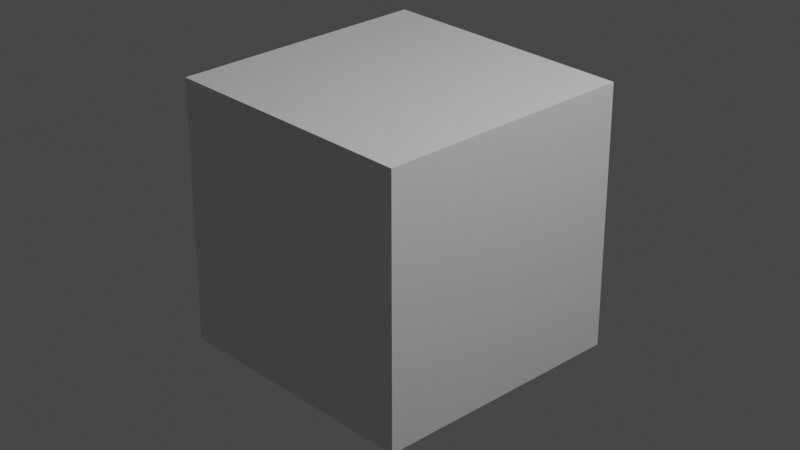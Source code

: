 # Source: cube.blend  (saved by Blender 2.93.21; exported with 4.5.12 LTS)
import bpy
from mathutils import Matrix  # noqa: F401  (used for matrix-valued properties, if any)

bpy.ops.wm.read_factory_settings(use_empty=True)
scene = bpy.context.scene
scene.name = 'Scene'

# ---- collections
col_collection = bpy.data.collections.new('Collection'); scene.collection.children.link(col_collection)

# ---- materials (node trees are filled in below, after node groups)
mat_material = bpy.data.materials.new('Material')
mat_material.alpha_threshold = 0.0
mat_material.use_transparent_shadow = False
mat_material.line_color = (0.0, 0.0, 0.0, 1.0)

# ---- material node trees
mat_material.use_nodes = True; mat_material.node_tree.nodes.clear()
_N = mat_material.node_tree.nodes; _L = mat_material.node_tree.links
n0 = _N.new('ShaderNodeOutputMaterial'); n0.name = 'Material Output'; n0.location = (300, 300)
n1 = _N.new('ShaderNodeBsdfPrincipled'); n1.name = 'Principled BSDF'; n1.location = (10, 300)
n1.distribution = 'GGX'
n1.subsurface_method = 'BURLEY'
n1.inputs[2].default_value = 0.4
n1.inputs[3].default_value = 1.45
n1.inputs[27].default_value = (0.0, 0.0, 0.0, 1.0)
n1.inputs[28].default_value = 1.0
_L.new(n1.outputs[0], n0.inputs[0])
n0.is_active_output = True

# ---- world
world_world = bpy.data.worlds.new('World'); scene.world = world_world
world_world.use_nodes = True; world_world.node_tree.nodes.clear()
_N = world_world.node_tree.nodes; _L = world_world.node_tree.links
n0 = _N.new('ShaderNodeOutputWorld'); n0.name = 'World Output'; n0.location = (300, 300)
n1 = _N.new('ShaderNodeBackground'); n1.name = 'Background'; n1.location = (10, 300)
n1.inputs[0].default_value = (0.05088, 0.05088, 0.05088, 1.0)
_L.new(n1.outputs[0], n0.inputs[0])
n0.is_active_output = True
world_world.color = (0.05088, 0.05088, 0.05088)
world_world.use_sun_shadow = False
world_world.sun_shadow_jitter_overblur = 0.0

# ---- cameras
cam_camera = bpy.data.cameras.new('Camera')
cam_camera.clip_end = 100.0
cam_camera.lens = 73.72
cam_camera.ortho_scale = 7.314

# ---- lights
light_light = bpy.data.lights.new('Light', 'POINT')
light_light.transmission_factor = 0.0
light_light.energy = 1000.0
light_light.shadow_soft_size = 0.1
light_light.shadow_maximum_resolution = 0.006
light_light.use_absolute_resolution = True

# ---- meshes
me_cube = bpy.data.meshes.new('Cube')
me_cube.from_pydata([(1.0, 1.0, 1.0), (1.0, 1.0, -1.0), (1.0, -1.0, 1.0), (1.0, -1.0, -1.0), (-1.0, 1.0, 1.0), (-1.0, 1.0, -1.0), (-1.0, -1.0, 1.0), (-1.0, -1.0, -1.0)], [], [(0, 4, 6, 2), (3, 2, 6, 7), (7, 6, 4, 5), (5, 1, 3, 7), (1, 0, 2, 3), (5, 4, 0, 1)])
_uv = me_cube.uv_layers.new(name='UVMap')
_uv.uv.foreach_set('vector', [0.625, 0.5, 0.875, 0.5, 0.875, 0.75, 0.625, 0.75, 0.375, 0.75, 0.625, 0.75, 0.625, 1.0, 0.375, 1.0, 0.375, 0.0, 0.625, 0.0, 0.625, 0.25, 0.375, 0.25, 0.125, 0.5, 0.375, 0.5, 0.375, 0.75, 0.125, 0.75, 0.375, 0.5, 0.625, 0.5, 0.625, 0.75, 0.375, 0.75, 0.375, 0.25, 0.625, 0.25, 0.625, 0.5, 0.375, 0.5])
_ca = me_cube.color_attributes.new('Col', 'BYTE_COLOR', 'CORNER')
_ca.data.foreach_set('color', [0.0331, 1.0, 0.9387, 1.0, 0.0331, 1.0, 0.9387, 1.0, 0.0331, 1.0, 0.9387, 1.0, 0.0331, 1.0, 0.9387, 1.0, 0.9301, 1.0, 0.08438, 1.0, 0.9301, 1.0, 0.08438, 1.0, 0.9301, 1.0, 0.08438, 1.0, 0.9301, 1.0, 0.08438, 1.0, 0.02122, 1.0, 0.08438, 1.0, 0.02122, 1.0, 0.08438, 1.0, 0.02122, 1.0, 0.08438, 1.0, 0.02122, 1.0, 0.08438, 1.0, 1.0, 0.1714, 0.004391, 1.0, 1.0, 0.1714, 0.004391, 1.0, 1.0, 0.1714, 0.004391, 1.0, 1.0, 0.1714, 0.004391, 1.0, 1.0, 0.0, 0.002732, 1.0, 1.0, 0.0, 0.002732, 1.0, 1.0, 0.0, 0.002732, 1.0, 1.0, 0.0, 0.002732, 1.0, 0.6105, 0.117, 1.0, 1.0, 0.6105, 0.117, 1.0, 1.0, 0.6105, 0.117, 1.0, 1.0, 0.6105, 0.117, 1.0, 1.0])
me_cube.materials.append(mat_material)
me_cube.use_remesh_preserve_volume = False
me_cube.use_remesh_preserve_attributes = False
me_cube.use_mirror_vertex_groups = False
me_cube.use_paint_bone_selection = False
me_cube.use_paint_mask = True
me_cube.update()

# ---- objects
ob_cube = bpy.data.objects.new('Cube', me_cube)
ob_light = bpy.data.objects.new('Light', light_light)
ob_camera = bpy.data.objects.new('Camera', cam_camera)

# ---- transforms, parenting, visibility, modifiers, constraints
ob_cube.location = (0.0, 0.0, 0.0)
ob_cube.lock_rotations_4d = False
ob_cube.empty_display_type = 'ARROWS'
ob_cube.lineart.crease_threshold = 0.0
ob_light.location = (4.076, 1.005, 5.904)
ob_light.rotation_euler = (0.6503, 0.05522, 1.866)
ob_light.lock_rotations_4d = False
ob_light.empty_display_type = 'ARROWS'
ob_light.color = (0.0, 0.0, 0.0, 0.0)
ob_light.lineart.crease_threshold = 0.0
ob_camera.location = (7.359, -6.926, 4.958)
ob_camera.rotation_euler = (1.109, 0.0, 0.8149)
ob_camera.lock_rotations_4d = False
ob_camera.empty_display_type = 'ARROWS'
ob_camera.color = (0.0, 0.0, 0.0, 0.0)
ob_camera.display_type = 'WIRE'
ob_camera.lineart.crease_threshold = 0.0

# ---- collection membership
col_collection.objects.link(ob_cube)
col_collection.objects.link(ob_light)
col_collection.objects.link(ob_camera)

# ---- scene / render settings (as saved in the file)
scene.camera = ob_camera
scene.frame_start = 1; scene.frame_end = 250; scene.frame_set(1)
scene.render.engine = 'BLENDER_EEVEE_NEXT'
scene.cycles.use_denoising = False
scene.cycles.samples = 128
scene.cycles.sampling_pattern = 'TABULATED_SOBOL'
scene.cycles.use_adaptive_sampling = False
scene.cycles.use_light_tree = False
scene.view_settings.view_transform = 'Filmic'
bpy.context.view_layer.update()
